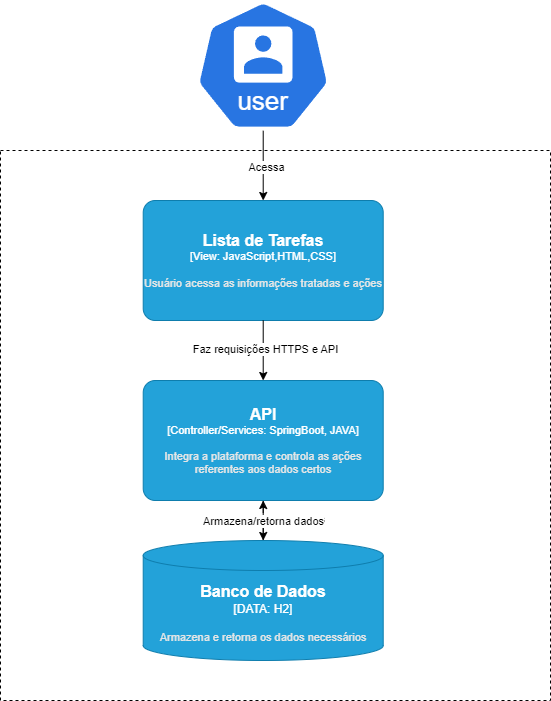

The diagram above was exported from draw.io. Its source (the exported page's mxGraphModel, read from the mxfile embedded in the PNG):
<mxGraphModel dx="1434" dy="746" grid="1" gridSize="10" guides="1" tooltips="1" connect="1" arrows="1" fold="1" page="1" pageScale="1" pageWidth="827" pageHeight="1169" math="0" shadow="0">
  <root>
    <mxCell id="0" />
    <mxCell id="1" parent="0" />
    <mxCell id="ZCxIEXGXf1be4X1q1pZW-11" style="edgeStyle=orthogonalEdgeStyle;rounded=0;orthogonalLoop=1;jettySize=auto;html=1;" edge="1" parent="1" source="ZCxIEXGXf1be4X1q1pZW-1" target="ZCxIEXGXf1be4X1q1pZW-8">
      <mxGeometry relative="1" as="geometry" />
    </mxCell>
    <mxCell id="ZCxIEXGXf1be4X1q1pZW-12" value="&lt;font style=&quot;vertical-align: inherit;&quot;&gt;&lt;font style=&quot;vertical-align: inherit;&quot;&gt;Acessa&lt;/font&gt;&lt;/font&gt;" style="edgeLabel;html=1;align=center;verticalAlign=middle;resizable=0;points=[];" vertex="1" connectable="0" parent="ZCxIEXGXf1be4X1q1pZW-11">
      <mxGeometry x="0.0143" y="3" relative="1" as="geometry">
        <mxPoint as="offset" />
      </mxGeometry>
    </mxCell>
    <mxCell id="ZCxIEXGXf1be4X1q1pZW-1" value="" style="aspect=fixed;sketch=0;html=1;dashed=0;whitespace=wrap;fillColor=#2875E2;strokeColor=#ffffff;points=[[0.005,0.63,0],[0.1,0.2,0],[0.9,0.2,0],[0.5,0,0],[0.995,0.63,0],[0.72,0.99,0],[0.5,1,0],[0.28,0.99,0]];shape=mxgraph.kubernetes.icon2;kubernetesLabel=1;prIcon=user" vertex="1" parent="1">
      <mxGeometry x="350" y="110" width="135.42" height="130" as="geometry" />
    </mxCell>
    <mxCell id="ZCxIEXGXf1be4X1q1pZW-6" value="" style="whiteSpace=wrap;html=1;aspect=fixed;gradientColor=none;fillColor=none;dashed=1;" vertex="1" parent="1">
      <mxGeometry x="155" y="260" width="550" height="550" as="geometry" />
    </mxCell>
    <object placeholders="1" c4Name="Lista de Tarefas" c4Type="View" c4Technology="JavaScript,HTML,CSS" c4Description="Usuário acessa as informações tratadas e ações" label="&lt;font style=&quot;font-size: 16px&quot;&gt;&lt;b&gt;%c4Name%&lt;/b&gt;&lt;/font&gt;&lt;div&gt;[%c4Type%: %c4Technology%]&lt;/div&gt;&lt;br&gt;&lt;div&gt;&lt;font style=&quot;font-size: 11px&quot;&gt;&lt;font color=&quot;#E6E6E6&quot;&gt;%c4Description%&lt;/font&gt;&lt;/div&gt;" id="ZCxIEXGXf1be4X1q1pZW-8">
      <mxCell style="rounded=1;whiteSpace=wrap;html=1;fontSize=11;labelBackgroundColor=none;fillColor=#23A2D9;fontColor=#ffffff;align=center;arcSize=10;strokeColor=#0E7DAD;metaEdit=1;resizable=0;points=[[0.25,0,0],[0.5,0,0],[0.75,0,0],[1,0.25,0],[1,0.5,0],[1,0.75,0],[0.75,1,0],[0.5,1,0],[0.25,1,0],[0,0.75,0],[0,0.5,0],[0,0.25,0]];" vertex="1" parent="1">
        <mxGeometry x="297.71" y="310" width="240" height="120" as="geometry" />
      </mxCell>
    </object>
    <mxCell id="ZCxIEXGXf1be4X1q1pZW-16" style="edgeStyle=orthogonalEdgeStyle;rounded=0;orthogonalLoop=1;jettySize=auto;html=1;" edge="1" parent="1" source="ZCxIEXGXf1be4X1q1pZW-9" target="ZCxIEXGXf1be4X1q1pZW-10">
      <mxGeometry relative="1" as="geometry" />
    </mxCell>
    <mxCell id="ZCxIEXGXf1be4X1q1pZW-17" value="&lt;font style=&quot;vertical-align: inherit;&quot;&gt;&lt;font style=&quot;vertical-align: inherit;&quot;&gt;&lt;font style=&quot;vertical-align: inherit;&quot;&gt;&lt;font style=&quot;vertical-align: inherit;&quot;&gt;Armazena/retorna dados&lt;/font&gt;&lt;/font&gt;&lt;/font&gt;&lt;/font&gt;" style="edgeLabel;html=1;align=center;verticalAlign=middle;resizable=0;points=[];" vertex="1" connectable="0" parent="ZCxIEXGXf1be4X1q1pZW-16">
      <mxGeometry x="-0.1" y="1" relative="1" as="geometry">
        <mxPoint as="offset" />
      </mxGeometry>
    </mxCell>
    <object placeholders="1" c4Name="API " c4Type="Controller/Services" c4Technology="SpringBoot, JAVA" c4Description="Integra a plataforma e controla as ações referentes aos dados certos&#10;" label="&lt;font style=&quot;font-size: 16px&quot;&gt;&lt;b&gt;%c4Name%&lt;/b&gt;&lt;/font&gt;&lt;div&gt;[%c4Type%: %c4Technology%]&lt;/div&gt;&lt;br&gt;&lt;div&gt;&lt;font style=&quot;font-size: 11px&quot;&gt;&lt;font color=&quot;#E6E6E6&quot;&gt;%c4Description%&lt;/font&gt;&lt;/div&gt;" id="ZCxIEXGXf1be4X1q1pZW-9">
      <mxCell style="rounded=1;whiteSpace=wrap;html=1;fontSize=11;labelBackgroundColor=none;fillColor=#23A2D9;fontColor=#ffffff;align=center;arcSize=10;strokeColor=#0E7DAD;metaEdit=1;resizable=0;points=[[0.25,0,0],[0.5,0,0],[0.75,0,0],[1,0.25,0],[1,0.5,0],[1,0.75,0],[0.75,1,0],[0.5,1,0],[0.25,1,0],[0,0.75,0],[0,0.5,0],[0,0.25,0]];" vertex="1" parent="1">
        <mxGeometry x="297.71" y="490" width="240" height="120" as="geometry" />
      </mxCell>
    </object>
    <mxCell id="ZCxIEXGXf1be4X1q1pZW-18" style="edgeStyle=orthogonalEdgeStyle;rounded=0;orthogonalLoop=1;jettySize=auto;html=1;" edge="1" parent="1" source="ZCxIEXGXf1be4X1q1pZW-10" target="ZCxIEXGXf1be4X1q1pZW-9">
      <mxGeometry relative="1" as="geometry" />
    </mxCell>
    <mxCell id="ZCxIEXGXf1be4X1q1pZW-19" value="&lt;font style=&quot;vertical-align: inherit;&quot;&gt;&lt;font style=&quot;vertical-align: inherit;&quot;&gt;Armazena/retorna dados&lt;/font&gt;&lt;/font&gt;" style="edgeLabel;html=1;align=center;verticalAlign=middle;resizable=0;points=[];" vertex="1" connectable="0" parent="ZCxIEXGXf1be4X1q1pZW-18">
      <mxGeometry x="-0.025" y="2" relative="1" as="geometry">
        <mxPoint x="2" as="offset" />
      </mxGeometry>
    </mxCell>
    <object placeholders="1" c4Name="Banco de Dados" c4Type="DATA" c4Technology="H2" c4Description="Armazena e retorna os dados necessários" label="&lt;font style=&quot;font-size: 16px&quot;&gt;&lt;b&gt;%c4Name%&lt;/b&gt;&lt;/font&gt;&lt;div&gt;[%c4Type%:&amp;nbsp;%c4Technology%]&lt;/div&gt;&lt;br&gt;&lt;div&gt;&lt;font style=&quot;font-size: 11px&quot;&gt;&lt;font color=&quot;#E6E6E6&quot;&gt;%c4Description%&lt;/font&gt;&lt;/div&gt;" id="ZCxIEXGXf1be4X1q1pZW-10">
      <mxCell style="shape=cylinder3;size=15;whiteSpace=wrap;html=1;boundedLbl=1;rounded=0;labelBackgroundColor=none;fillColor=#23A2D9;fontSize=12;fontColor=#ffffff;align=center;strokeColor=#0E7DAD;metaEdit=1;points=[[0.5,0,0],[1,0.25,0],[1,0.5,0],[1,0.75,0],[0.5,1,0],[0,0.75,0],[0,0.5,0],[0,0.25,0]];resizable=0;" vertex="1" parent="1">
        <mxGeometry x="297.71" y="650" width="240" height="120" as="geometry" />
      </mxCell>
    </object>
    <mxCell id="ZCxIEXGXf1be4X1q1pZW-13" style="edgeStyle=orthogonalEdgeStyle;rounded=0;orthogonalLoop=1;jettySize=auto;html=1;entryX=0.5;entryY=0;entryDx=0;entryDy=0;entryPerimeter=0;" edge="1" parent="1" source="ZCxIEXGXf1be4X1q1pZW-8" target="ZCxIEXGXf1be4X1q1pZW-9">
      <mxGeometry relative="1" as="geometry" />
    </mxCell>
    <mxCell id="ZCxIEXGXf1be4X1q1pZW-15" value="&lt;font style=&quot;vertical-align: inherit;&quot;&gt;&lt;font style=&quot;vertical-align: inherit;&quot;&gt;&lt;font style=&quot;vertical-align: inherit;&quot;&gt;&lt;font style=&quot;vertical-align: inherit;&quot;&gt;Faz requisições HTTPS e API&lt;/font&gt;&lt;/font&gt;&lt;/font&gt;&lt;/font&gt;" style="edgeLabel;html=1;align=center;verticalAlign=middle;resizable=0;points=[];" vertex="1" connectable="0" parent="ZCxIEXGXf1be4X1q1pZW-13">
      <mxGeometry x="-0.0593" y="2" relative="1" as="geometry">
        <mxPoint as="offset" />
      </mxGeometry>
    </mxCell>
  </root>
</mxGraphModel>